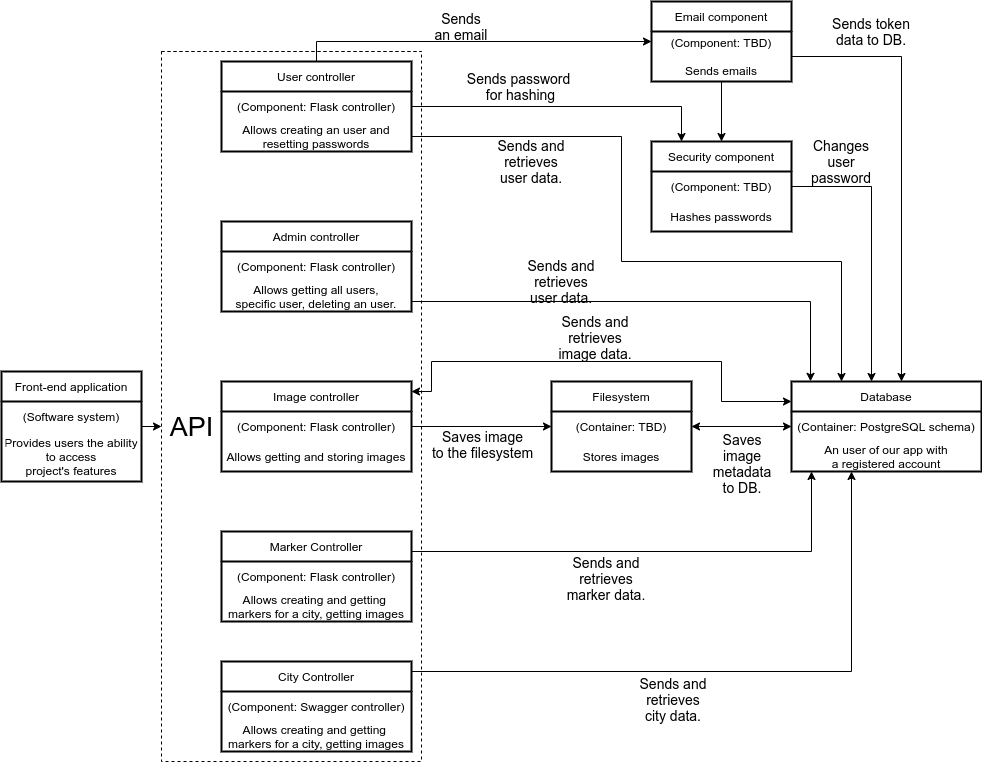

The diagram above was exported from draw.io. Its source (the exported page's mxGraphModel, read from the mxfile embedded in the PNG):
<mxGraphModel dx="1212" dy="1602" grid="1" gridSize="10" guides="1" tooltips="1" connect="1" arrows="1" fold="1" page="1" pageScale="1" pageWidth="1600" pageHeight="900" math="0" shadow="0">
  <root>
    <mxCell id="0" />
    <mxCell id="1" parent="0" />
    <mxCell id="bLVdiwyy3StCfRYwp2z5-37" style="edgeStyle=orthogonalEdgeStyle;rounded=0;orthogonalLoop=1;jettySize=auto;html=1;" parent="1" source="DpAHTurdLSV0tW3Tx7E7-4" target="DpAHTurdLSV0tW3Tx7E7-10" edge="1">
      <mxGeometry relative="1" as="geometry">
        <Array as="points">
          <mxPoint x="200" y="5" />
          <mxPoint x="200" y="5" />
        </Array>
      </mxGeometry>
    </mxCell>
    <mxCell id="DpAHTurdLSV0tW3Tx7E7-4" value="Front-end application" style="swimlane;fontStyle=0;childLayout=stackLayout;horizontal=1;startSize=30;horizontalStack=0;resizeParent=1;resizeParentMax=0;resizeLast=0;collapsible=1;marginBottom=0;strokeWidth=2;" parent="1" vertex="1">
      <mxGeometry x="130" width="140" height="110" as="geometry" />
    </mxCell>
    <mxCell id="DpAHTurdLSV0tW3Tx7E7-5" value="(Software system)" style="text;strokeColor=none;fillColor=none;align=center;verticalAlign=middle;spacingLeft=4;spacingRight=4;overflow=hidden;points=[[0,0.5],[1,0.5]];portConstraint=eastwest;rotatable=0;" parent="DpAHTurdLSV0tW3Tx7E7-4" vertex="1">
      <mxGeometry y="30" width="140" height="30" as="geometry" />
    </mxCell>
    <mxCell id="DpAHTurdLSV0tW3Tx7E7-6" value="Provides users the ability&#10;to access&#10;project's features" style="text;strokeColor=none;fillColor=none;align=center;verticalAlign=middle;spacingLeft=4;spacingRight=4;overflow=hidden;points=[[0,0.5],[1,0.5]];portConstraint=eastwest;rotatable=0;" parent="DpAHTurdLSV0tW3Tx7E7-4" vertex="1">
      <mxGeometry y="60" width="140" height="50" as="geometry" />
    </mxCell>
    <mxCell id="DpAHTurdLSV0tW3Tx7E7-10" value="" style="swimlane;startSize=0;dashed=1;" parent="1" vertex="1">
      <mxGeometry x="290" y="-320" width="260" height="710" as="geometry" />
    </mxCell>
    <mxCell id="DpAHTurdLSV0tW3Tx7E7-26" value="&lt;font style=&quot;font-size: 27px;&quot;&gt;API&lt;/font&gt;" style="text;html=1;align=center;verticalAlign=middle;resizable=0;points=[];autosize=1;strokeColor=none;fillColor=none;fontSize=27;" parent="DpAHTurdLSV0tW3Tx7E7-10" vertex="1">
      <mxGeometry y="355" width="60" height="40" as="geometry" />
    </mxCell>
    <mxCell id="DpAHTurdLSV0tW3Tx7E7-12" value="User controller" style="swimlane;fontStyle=0;childLayout=stackLayout;horizontal=1;startSize=30;horizontalStack=0;resizeParent=1;resizeParentMax=0;resizeLast=0;collapsible=1;marginBottom=0;strokeWidth=2;" parent="DpAHTurdLSV0tW3Tx7E7-10" vertex="1">
      <mxGeometry x="60" y="10" width="190" height="90" as="geometry" />
    </mxCell>
    <mxCell id="DpAHTurdLSV0tW3Tx7E7-13" value="(Component: Flask controller)" style="text;strokeColor=none;fillColor=none;align=center;verticalAlign=middle;spacingLeft=4;spacingRight=4;overflow=hidden;points=[[0,0.5],[1,0.5]];portConstraint=eastwest;rotatable=0;" parent="DpAHTurdLSV0tW3Tx7E7-12" vertex="1">
      <mxGeometry y="30" width="190" height="30" as="geometry" />
    </mxCell>
    <mxCell id="DpAHTurdLSV0tW3Tx7E7-14" value="Allows creating an user and &#10;resetting passwords" style="text;strokeColor=none;fillColor=none;align=center;verticalAlign=middle;spacingLeft=4;spacingRight=4;overflow=hidden;points=[[0,0.5],[1,0.5]];portConstraint=eastwest;rotatable=0;" parent="DpAHTurdLSV0tW3Tx7E7-12" vertex="1">
      <mxGeometry y="60" width="190" height="30" as="geometry" />
    </mxCell>
    <mxCell id="DpAHTurdLSV0tW3Tx7E7-18" value="Admin controller" style="swimlane;fontStyle=0;childLayout=stackLayout;horizontal=1;startSize=30;horizontalStack=0;resizeParent=1;resizeParentMax=0;resizeLast=0;collapsible=1;marginBottom=0;strokeWidth=2;" parent="DpAHTurdLSV0tW3Tx7E7-10" vertex="1">
      <mxGeometry x="60" y="170" width="190" height="90" as="geometry" />
    </mxCell>
    <mxCell id="DpAHTurdLSV0tW3Tx7E7-19" value="(Component: Flask controller)" style="text;strokeColor=none;fillColor=none;align=center;verticalAlign=middle;spacingLeft=4;spacingRight=4;overflow=hidden;points=[[0,0.5],[1,0.5]];portConstraint=eastwest;rotatable=0;" parent="DpAHTurdLSV0tW3Tx7E7-18" vertex="1">
      <mxGeometry y="30" width="190" height="30" as="geometry" />
    </mxCell>
    <mxCell id="DpAHTurdLSV0tW3Tx7E7-20" value="Allows getting all users, &#10;specific user, deleting an user." style="text;strokeColor=none;fillColor=none;align=center;verticalAlign=middle;spacingLeft=4;spacingRight=4;overflow=hidden;points=[[0,0.5],[1,0.5]];portConstraint=eastwest;rotatable=0;" parent="DpAHTurdLSV0tW3Tx7E7-18" vertex="1">
      <mxGeometry y="60" width="190" height="30" as="geometry" />
    </mxCell>
    <mxCell id="DpAHTurdLSV0tW3Tx7E7-15" value="Image controller" style="swimlane;fontStyle=0;childLayout=stackLayout;horizontal=1;startSize=30;horizontalStack=0;resizeParent=1;resizeParentMax=0;resizeLast=0;collapsible=1;marginBottom=0;strokeWidth=2;" parent="DpAHTurdLSV0tW3Tx7E7-10" vertex="1">
      <mxGeometry x="60" y="330" width="190" height="90" as="geometry" />
    </mxCell>
    <mxCell id="DpAHTurdLSV0tW3Tx7E7-16" value="(Component: Flask controller)" style="text;strokeColor=none;fillColor=none;align=center;verticalAlign=middle;spacingLeft=4;spacingRight=4;overflow=hidden;points=[[0,0.5],[1,0.5]];portConstraint=eastwest;rotatable=0;" parent="DpAHTurdLSV0tW3Tx7E7-15" vertex="1">
      <mxGeometry y="30" width="190" height="30" as="geometry" />
    </mxCell>
    <mxCell id="DpAHTurdLSV0tW3Tx7E7-17" value="Allows getting and storing images" style="text;strokeColor=none;fillColor=none;align=center;verticalAlign=middle;spacingLeft=4;spacingRight=4;overflow=hidden;points=[[0,0.5],[1,0.5]];portConstraint=eastwest;rotatable=0;" parent="DpAHTurdLSV0tW3Tx7E7-15" vertex="1">
      <mxGeometry y="60" width="190" height="30" as="geometry" />
    </mxCell>
    <mxCell id="DpAHTurdLSV0tW3Tx7E7-21" value="Marker Controller" style="swimlane;fontStyle=0;childLayout=stackLayout;horizontal=1;startSize=30;horizontalStack=0;resizeParent=1;resizeParentMax=0;resizeLast=0;collapsible=1;marginBottom=0;strokeWidth=2;" parent="DpAHTurdLSV0tW3Tx7E7-10" vertex="1">
      <mxGeometry x="60" y="480" width="190" height="90" as="geometry" />
    </mxCell>
    <mxCell id="DpAHTurdLSV0tW3Tx7E7-22" value="(Component: Flask controller)" style="text;strokeColor=none;fillColor=none;align=center;verticalAlign=middle;spacingLeft=4;spacingRight=4;overflow=hidden;points=[[0,0.5],[1,0.5]];portConstraint=eastwest;rotatable=0;" parent="DpAHTurdLSV0tW3Tx7E7-21" vertex="1">
      <mxGeometry y="30" width="190" height="30" as="geometry" />
    </mxCell>
    <mxCell id="DpAHTurdLSV0tW3Tx7E7-23" value="Allows creating and getting &#10;markers for a city, getting images" style="text;strokeColor=none;fillColor=none;align=center;verticalAlign=middle;spacingLeft=4;spacingRight=4;overflow=hidden;points=[[0,0.5],[1,0.5]];portConstraint=eastwest;rotatable=0;" parent="DpAHTurdLSV0tW3Tx7E7-21" vertex="1">
      <mxGeometry y="60" width="190" height="30" as="geometry" />
    </mxCell>
    <mxCell id="bLVdiwyy3StCfRYwp2z5-1" value="City Controller" style="swimlane;fontStyle=0;childLayout=stackLayout;horizontal=1;startSize=30;horizontalStack=0;resizeParent=1;resizeParentMax=0;resizeLast=0;collapsible=1;marginBottom=0;strokeWidth=2;" parent="DpAHTurdLSV0tW3Tx7E7-10" vertex="1">
      <mxGeometry x="60" y="610" width="190" height="90" as="geometry" />
    </mxCell>
    <mxCell id="bLVdiwyy3StCfRYwp2z5-2" value="(Component: Swagger controller)" style="text;strokeColor=none;fillColor=none;align=center;verticalAlign=middle;spacingLeft=4;spacingRight=4;overflow=hidden;points=[[0,0.5],[1,0.5]];portConstraint=eastwest;rotatable=0;" parent="bLVdiwyy3StCfRYwp2z5-1" vertex="1">
      <mxGeometry y="30" width="190" height="30" as="geometry" />
    </mxCell>
    <mxCell id="bLVdiwyy3StCfRYwp2z5-3" value="Allows creating and getting &#10;markers for a city, getting images" style="text;strokeColor=none;fillColor=none;align=center;verticalAlign=middle;spacingLeft=4;spacingRight=4;overflow=hidden;points=[[0,0.5],[1,0.5]];portConstraint=eastwest;rotatable=0;" parent="bLVdiwyy3StCfRYwp2z5-1" vertex="1">
      <mxGeometry y="60" width="190" height="30" as="geometry" />
    </mxCell>
    <mxCell id="euTQ-JxXAu-1M5-GBDPI-41" style="edgeStyle=orthogonalEdgeStyle;rounded=0;orthogonalLoop=1;jettySize=auto;html=1;startArrow=none;startFill=0;" parent="1" source="DpAHTurdLSV0tW3Tx7E7-40" target="DpAHTurdLSV0tW3Tx7E7-43" edge="1">
      <mxGeometry relative="1" as="geometry">
        <Array as="points">
          <mxPoint x="1000" y="-185" />
        </Array>
      </mxGeometry>
    </mxCell>
    <mxCell id="DpAHTurdLSV0tW3Tx7E7-40" value="Security component" style="swimlane;fontStyle=0;childLayout=stackLayout;horizontal=1;startSize=30;horizontalStack=0;resizeParent=1;resizeParentMax=0;resizeLast=0;collapsible=1;marginBottom=0;strokeWidth=2;" parent="1" vertex="1">
      <mxGeometry x="780" y="-230" width="140" height="90" as="geometry" />
    </mxCell>
    <mxCell id="DpAHTurdLSV0tW3Tx7E7-41" value="(Component: TBD)" style="text;strokeColor=none;fillColor=none;align=center;verticalAlign=middle;spacingLeft=4;spacingRight=4;overflow=hidden;points=[[0,0.5],[1,0.5]];portConstraint=eastwest;rotatable=0;" parent="DpAHTurdLSV0tW3Tx7E7-40" vertex="1">
      <mxGeometry y="30" width="140" height="30" as="geometry" />
    </mxCell>
    <mxCell id="DpAHTurdLSV0tW3Tx7E7-42" value="Hashes passwords" style="text;strokeColor=none;fillColor=none;align=center;verticalAlign=middle;spacingLeft=4;spacingRight=4;overflow=hidden;points=[[0,0.5],[1,0.5]];portConstraint=eastwest;rotatable=0;" parent="DpAHTurdLSV0tW3Tx7E7-40" vertex="1">
      <mxGeometry y="60" width="140" height="30" as="geometry" />
    </mxCell>
    <mxCell id="DpAHTurdLSV0tW3Tx7E7-43" value="Database" style="swimlane;fontStyle=0;childLayout=stackLayout;horizontal=1;startSize=30;horizontalStack=0;resizeParent=1;resizeParentMax=0;resizeLast=0;collapsible=1;marginBottom=0;strokeWidth=2;" parent="1" vertex="1">
      <mxGeometry x="920" y="10" width="190" height="90" as="geometry" />
    </mxCell>
    <mxCell id="DpAHTurdLSV0tW3Tx7E7-44" value="(Container: PostgreSQL schema)" style="text;strokeColor=none;fillColor=none;align=center;verticalAlign=middle;spacingLeft=4;spacingRight=4;overflow=hidden;points=[[0,0.5],[1,0.5]];portConstraint=eastwest;rotatable=0;" parent="DpAHTurdLSV0tW3Tx7E7-43" vertex="1">
      <mxGeometry y="30" width="190" height="30" as="geometry" />
    </mxCell>
    <mxCell id="DpAHTurdLSV0tW3Tx7E7-45" value="An user of our app with &#10;a registered account" style="text;strokeColor=none;fillColor=none;align=center;verticalAlign=middle;spacingLeft=4;spacingRight=4;overflow=hidden;points=[[0,0.5],[1,0.5]];portConstraint=eastwest;rotatable=0;" parent="DpAHTurdLSV0tW3Tx7E7-43" vertex="1">
      <mxGeometry y="60" width="190" height="30" as="geometry" />
    </mxCell>
    <mxCell id="euTQ-JxXAu-1M5-GBDPI-46" style="edgeStyle=orthogonalEdgeStyle;rounded=0;orthogonalLoop=1;jettySize=auto;html=1;startArrow=classic;startFill=1;" parent="1" source="DpAHTurdLSV0tW3Tx7E7-52" target="DpAHTurdLSV0tW3Tx7E7-43" edge="1">
      <mxGeometry relative="1" as="geometry" />
    </mxCell>
    <mxCell id="DpAHTurdLSV0tW3Tx7E7-52" value="Filesystem" style="swimlane;fontStyle=0;childLayout=stackLayout;horizontal=1;startSize=30;horizontalStack=0;resizeParent=1;resizeParentMax=0;resizeLast=0;collapsible=1;marginBottom=0;strokeWidth=2;" parent="1" vertex="1">
      <mxGeometry x="680" y="10" width="140" height="90" as="geometry" />
    </mxCell>
    <mxCell id="DpAHTurdLSV0tW3Tx7E7-53" value="(Container: TBD)" style="text;strokeColor=none;fillColor=none;align=center;verticalAlign=middle;spacingLeft=4;spacingRight=4;overflow=hidden;points=[[0,0.5],[1,0.5]];portConstraint=eastwest;rotatable=0;" parent="DpAHTurdLSV0tW3Tx7E7-52" vertex="1">
      <mxGeometry y="30" width="140" height="30" as="geometry" />
    </mxCell>
    <mxCell id="DpAHTurdLSV0tW3Tx7E7-54" value="Stores images" style="text;strokeColor=none;fillColor=none;align=center;verticalAlign=middle;spacingLeft=4;spacingRight=4;overflow=hidden;points=[[0,0.5],[1,0.5]];portConstraint=eastwest;rotatable=0;" parent="DpAHTurdLSV0tW3Tx7E7-52" vertex="1">
      <mxGeometry y="60" width="140" height="30" as="geometry" />
    </mxCell>
    <mxCell id="euTQ-JxXAu-1M5-GBDPI-34" style="edgeStyle=orthogonalEdgeStyle;rounded=0;orthogonalLoop=1;jettySize=auto;html=1;entryX=0.5;entryY=0;entryDx=0;entryDy=0;startArrow=none;startFill=0;" parent="1" source="bLVdiwyy3StCfRYwp2z5-26" target="DpAHTurdLSV0tW3Tx7E7-40" edge="1">
      <mxGeometry relative="1" as="geometry" />
    </mxCell>
    <mxCell id="bLVdiwyy3StCfRYwp2z5-26" value="Email component" style="swimlane;fontStyle=0;childLayout=stackLayout;horizontal=1;startSize=30;horizontalStack=0;resizeParent=1;resizeParentMax=0;resizeLast=0;collapsible=1;marginBottom=0;strokeWidth=2;" parent="1" vertex="1">
      <mxGeometry x="780" y="-370" width="140" height="80" as="geometry" />
    </mxCell>
    <mxCell id="bLVdiwyy3StCfRYwp2z5-27" value="(Component: TBD)&#10;&#10;Sends emails" style="text;strokeColor=none;fillColor=none;align=center;verticalAlign=middle;spacingLeft=4;spacingRight=4;overflow=hidden;points=[[0,0.5],[1,0.5]];portConstraint=eastwest;rotatable=0;strokeWidth=2;" parent="bLVdiwyy3StCfRYwp2z5-26" vertex="1">
      <mxGeometry y="30" width="140" height="50" as="geometry" />
    </mxCell>
    <mxCell id="bLVdiwyy3StCfRYwp2z5-91" value="Saves image metadata to DB." style="text;html=1;strokeColor=none;fillColor=none;align=center;verticalAlign=middle;whiteSpace=wrap;rounded=0;fontSize=14;" parent="1" vertex="1">
      <mxGeometry x="836" y="57" width="70" height="70" as="geometry" />
    </mxCell>
    <mxCell id="bLVdiwyy3StCfRYwp2z5-93" value="Sends and retrieves marker data." style="text;html=1;strokeColor=none;fillColor=none;align=center;verticalAlign=middle;whiteSpace=wrap;rounded=0;fontSize=14;" parent="1" vertex="1">
      <mxGeometry x="690" y="182" width="90" height="50" as="geometry" />
    </mxCell>
    <mxCell id="bLVdiwyy3StCfRYwp2z5-94" value="Sends and retrieves city data." style="text;html=1;strokeColor=none;fillColor=none;align=center;verticalAlign=middle;whiteSpace=wrap;rounded=0;fontSize=14;" parent="1" vertex="1">
      <mxGeometry x="762" y="303" width="80" height="50" as="geometry" />
    </mxCell>
    <mxCell id="bLVdiwyy3StCfRYwp2z5-85" value="Sends an email" style="text;html=1;strokeColor=none;fillColor=none;align=center;verticalAlign=middle;whiteSpace=wrap;rounded=0;fontSize=14;" parent="1" vertex="1">
      <mxGeometry x="560" y="-360" width="60" height="30" as="geometry" />
    </mxCell>
    <mxCell id="bLVdiwyy3StCfRYwp2z5-86" value="Sends token data to DB." style="text;html=1;strokeColor=none;fillColor=none;align=center;verticalAlign=middle;whiteSpace=wrap;rounded=0;fontSize=14;" parent="1" vertex="1">
      <mxGeometry x="960" y="-360" width="80" height="40" as="geometry" />
    </mxCell>
    <mxCell id="bLVdiwyy3StCfRYwp2z5-88" value="Changes user password" style="text;html=1;strokeColor=none;fillColor=none;align=center;verticalAlign=middle;whiteSpace=wrap;rounded=0;fontSize=14;" parent="1" vertex="1">
      <mxGeometry x="940" y="-225" width="60" height="30" as="geometry" />
    </mxCell>
    <mxCell id="bLVdiwyy3StCfRYwp2z5-87" value="Sends and retrieves user data." style="text;html=1;strokeColor=none;fillColor=none;align=center;verticalAlign=middle;whiteSpace=wrap;rounded=0;fontSize=14;" parent="1" vertex="1">
      <mxGeometry x="650" y="-110" width="80" height="40" as="geometry" />
    </mxCell>
    <mxCell id="bLVdiwyy3StCfRYwp2z5-89" value="Sends and retrieves user data." style="text;html=1;strokeColor=none;fillColor=none;align=center;verticalAlign=middle;whiteSpace=wrap;rounded=0;fontSize=14;" parent="1" vertex="1">
      <mxGeometry x="620" y="-235" width="80" height="50" as="geometry" />
    </mxCell>
    <mxCell id="euTQ-JxXAu-1M5-GBDPI-31" style="edgeStyle=orthogonalEdgeStyle;rounded=0;orthogonalLoop=1;jettySize=auto;html=1;entryX=0.1;entryY=-0.002;entryDx=0;entryDy=0;entryPerimeter=0;startArrow=none;startFill=0;" parent="1" source="DpAHTurdLSV0tW3Tx7E7-18" target="DpAHTurdLSV0tW3Tx7E7-43" edge="1">
      <mxGeometry relative="1" as="geometry">
        <Array as="points">
          <mxPoint x="939" y="-70" />
        </Array>
      </mxGeometry>
    </mxCell>
    <mxCell id="euTQ-JxXAu-1M5-GBDPI-32" style="edgeStyle=orthogonalEdgeStyle;rounded=0;orthogonalLoop=1;jettySize=auto;html=1;startArrow=none;startFill=0;" parent="1" source="DpAHTurdLSV0tW3Tx7E7-12" target="bLVdiwyy3StCfRYwp2z5-27" edge="1">
      <mxGeometry relative="1" as="geometry">
        <Array as="points">
          <mxPoint x="445" y="-330" />
        </Array>
      </mxGeometry>
    </mxCell>
    <mxCell id="euTQ-JxXAu-1M5-GBDPI-36" style="edgeStyle=orthogonalEdgeStyle;rounded=0;orthogonalLoop=1;jettySize=auto;html=1;startArrow=none;startFill=0;" parent="1" source="DpAHTurdLSV0tW3Tx7E7-13" target="DpAHTurdLSV0tW3Tx7E7-40" edge="1">
      <mxGeometry relative="1" as="geometry">
        <Array as="points">
          <mxPoint x="810" y="-265" />
        </Array>
      </mxGeometry>
    </mxCell>
    <mxCell id="euTQ-JxXAu-1M5-GBDPI-37" style="edgeStyle=orthogonalEdgeStyle;rounded=0;orthogonalLoop=1;jettySize=auto;html=1;startArrow=none;startFill=0;" parent="1" source="DpAHTurdLSV0tW3Tx7E7-14" target="DpAHTurdLSV0tW3Tx7E7-43" edge="1">
      <mxGeometry relative="1" as="geometry">
        <Array as="points">
          <mxPoint x="750" y="-235" />
          <mxPoint x="750" y="-110" />
          <mxPoint x="970" y="-110" />
        </Array>
      </mxGeometry>
    </mxCell>
    <mxCell id="euTQ-JxXAu-1M5-GBDPI-48" style="edgeStyle=orthogonalEdgeStyle;rounded=0;orthogonalLoop=1;jettySize=auto;html=1;startArrow=classic;startFill=1;" parent="1" source="DpAHTurdLSV0tW3Tx7E7-15" target="DpAHTurdLSV0tW3Tx7E7-43" edge="1">
      <mxGeometry relative="1" as="geometry">
        <Array as="points">
          <mxPoint x="560" y="20" />
          <mxPoint x="560" y="-10" />
          <mxPoint x="850" y="-10" />
          <mxPoint x="850" y="30" />
        </Array>
      </mxGeometry>
    </mxCell>
    <mxCell id="euTQ-JxXAu-1M5-GBDPI-49" style="edgeStyle=orthogonalEdgeStyle;rounded=0;orthogonalLoop=1;jettySize=auto;html=1;startArrow=none;startFill=0;" parent="1" source="DpAHTurdLSV0tW3Tx7E7-21" target="DpAHTurdLSV0tW3Tx7E7-43" edge="1">
      <mxGeometry relative="1" as="geometry">
        <Array as="points">
          <mxPoint x="940" y="180" />
        </Array>
      </mxGeometry>
    </mxCell>
    <mxCell id="euTQ-JxXAu-1M5-GBDPI-50" style="edgeStyle=orthogonalEdgeStyle;rounded=0;orthogonalLoop=1;jettySize=auto;html=1;startArrow=none;startFill=0;" parent="1" source="bLVdiwyy3StCfRYwp2z5-1" target="DpAHTurdLSV0tW3Tx7E7-43" edge="1">
      <mxGeometry relative="1" as="geometry">
        <Array as="points">
          <mxPoint x="980" y="300" />
        </Array>
      </mxGeometry>
    </mxCell>
    <mxCell id="euTQ-JxXAu-1M5-GBDPI-59" style="edgeStyle=orthogonalEdgeStyle;rounded=0;orthogonalLoop=1;jettySize=auto;html=1;startArrow=none;startFill=0;" parent="1" source="bLVdiwyy3StCfRYwp2z5-27" target="DpAHTurdLSV0tW3Tx7E7-43" edge="1">
      <mxGeometry relative="1" as="geometry">
        <Array as="points">
          <mxPoint x="1030" y="-315" />
        </Array>
      </mxGeometry>
    </mxCell>
    <mxCell id="euTQ-JxXAu-1M5-GBDPI-61" style="edgeStyle=orthogonalEdgeStyle;rounded=0;orthogonalLoop=1;jettySize=auto;html=1;startArrow=none;startFill=0;" parent="1" source="DpAHTurdLSV0tW3Tx7E7-16" target="DpAHTurdLSV0tW3Tx7E7-52" edge="1">
      <mxGeometry relative="1" as="geometry" />
    </mxCell>
    <mxCell id="euTQ-JxXAu-1M5-GBDPI-62" value="Saves image&lt;br style=&quot;font-size: 14px;&quot;&gt;to the filesystem" style="text;html=1;align=center;verticalAlign=middle;resizable=0;points=[];autosize=1;strokeColor=none;fillColor=none;fontSize=14;" parent="1" vertex="1">
      <mxGeometry x="551" y="53" width="120" height="40" as="geometry" />
    </mxCell>
    <mxCell id="euTQ-JxXAu-1M5-GBDPI-64" value="Sends and retrieves image data." style="text;html=1;strokeColor=none;fillColor=none;align=center;verticalAlign=middle;whiteSpace=wrap;rounded=0;fontSize=14;" parent="1" vertex="1">
      <mxGeometry x="679" y="-59" width="90" height="50" as="geometry" />
    </mxCell>
    <mxCell id="euTQ-JxXAu-1M5-GBDPI-66" value="Sends password &lt;br&gt;for hashing" style="text;html=1;align=center;verticalAlign=middle;resizable=0;points=[];autosize=1;strokeColor=none;fillColor=none;fontSize=14;" parent="1" vertex="1">
      <mxGeometry x="589" y="-305" width="120" height="40" as="geometry" />
    </mxCell>
  </root>
</mxGraphModel>